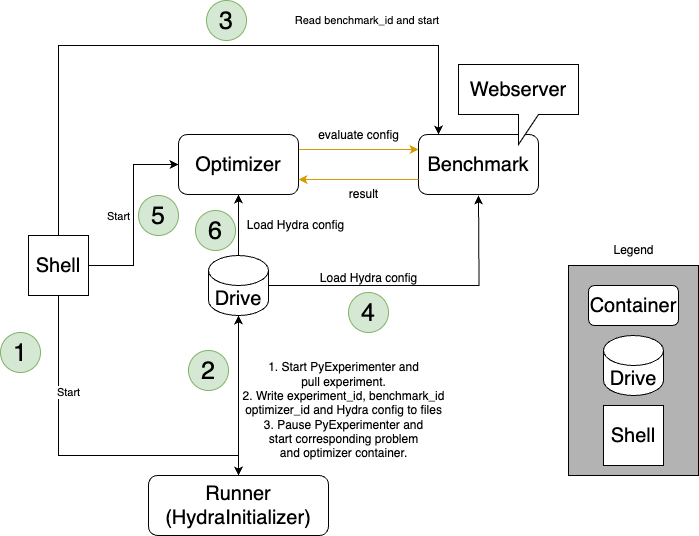

The diagram above was exported from draw.io. Its source (the exported page's mxGraphModel, read from the mxfile embedded in the PNG):
<mxGraphModel dx="956" dy="2098" grid="1" gridSize="10" guides="1" tooltips="1" connect="1" arrows="1" fold="1" page="1" pageScale="1" pageWidth="827" pageHeight="1169" math="0" shadow="0">
  <root>
    <mxCell id="0" />
    <mxCell id="1" parent="0" />
    <mxCell id="elxeZXTCYunV9F6Gq9nH-15" value="" style="edgeStyle=orthogonalEdgeStyle;rounded=0;orthogonalLoop=1;jettySize=auto;html=1;startArrow=classic;startFill=1;endArrow=none;endFill=0;" parent="1" source="elxeZXTCYunV9F6Gq9nH-2" target="elxeZXTCYunV9F6Gq9nH-10" edge="1">
      <mxGeometry relative="1" as="geometry" />
    </mxCell>
    <mxCell id="elxeZXTCYunV9F6Gq9nH-17" style="edgeStyle=orthogonalEdgeStyle;rounded=0;orthogonalLoop=1;jettySize=auto;html=1;exitX=1;exitY=0.25;exitDx=0;exitDy=0;entryX=0;entryY=0.25;entryDx=0;entryDy=0;fillColor=#ffe6cc;strokeColor=#d79b00;" parent="1" source="elxeZXTCYunV9F6Gq9nH-2" target="elxeZXTCYunV9F6Gq9nH-4" edge="1">
      <mxGeometry relative="1" as="geometry" />
    </mxCell>
    <mxCell id="elxeZXTCYunV9F6Gq9nH-2" value="&lt;font style=&quot;font-size: 20px;&quot;&gt;Optimizer&lt;/font&gt;" style="rounded=1;whiteSpace=wrap;html=1;" parent="1" vertex="1">
      <mxGeometry x="280" y="59" width="120" height="60" as="geometry" />
    </mxCell>
    <mxCell id="elxeZXTCYunV9F6Gq9nH-11" value="" style="edgeStyle=orthogonalEdgeStyle;rounded=0;orthogonalLoop=1;jettySize=auto;html=1;" parent="1" source="elxeZXTCYunV9F6Gq9nH-3" target="elxeZXTCYunV9F6Gq9nH-10" edge="1">
      <mxGeometry relative="1" as="geometry" />
    </mxCell>
    <mxCell id="elxeZXTCYunV9F6Gq9nH-3" value="&lt;span style=&quot;font-size: 20px;&quot;&gt;Runner&lt;br&gt;(HydraInitializer)&lt;br&gt;&lt;/span&gt;" style="rounded=1;whiteSpace=wrap;html=1;" parent="1" vertex="1">
      <mxGeometry x="250" y="400" width="180" height="60" as="geometry" />
    </mxCell>
    <mxCell id="elxeZXTCYunV9F6Gq9nH-7" value="" style="edgeStyle=orthogonalEdgeStyle;rounded=0;orthogonalLoop=1;jettySize=auto;html=1;" parent="1" source="elxeZXTCYunV9F6Gq9nH-5" target="elxeZXTCYunV9F6Gq9nH-3" edge="1">
      <mxGeometry relative="1" as="geometry">
        <Array as="points">
          <mxPoint x="160" y="380" />
        </Array>
      </mxGeometry>
    </mxCell>
    <mxCell id="elxeZXTCYunV9F6Gq9nH-28" value="Start" style="edgeLabel;html=1;align=center;verticalAlign=middle;resizable=0;points=[];" parent="elxeZXTCYunV9F6Gq9nH-7" vertex="1" connectable="0">
      <mxGeometry x="-0.056" relative="1" as="geometry">
        <mxPoint y="-63" as="offset" />
      </mxGeometry>
    </mxCell>
    <mxCell id="elxeZXTCYunV9F6Gq9nH-14" style="edgeStyle=orthogonalEdgeStyle;rounded=0;orthogonalLoop=1;jettySize=auto;html=1;entryX=0;entryY=0.5;entryDx=0;entryDy=0;" parent="1" source="elxeZXTCYunV9F6Gq9nH-5" target="elxeZXTCYunV9F6Gq9nH-2" edge="1">
      <mxGeometry relative="1" as="geometry" />
    </mxCell>
    <mxCell id="elxeZXTCYunV9F6Gq9nH-26" value="Start" style="edgeLabel;html=1;align=center;verticalAlign=middle;resizable=0;points=[];" parent="elxeZXTCYunV9F6Gq9nH-14" vertex="1" connectable="0">
      <mxGeometry x="-0.0262" y="-2" relative="1" as="geometry">
        <mxPoint x="-17" y="-2" as="offset" />
      </mxGeometry>
    </mxCell>
    <mxCell id="elxeZXTCYunV9F6Gq9nH-24" style="edgeStyle=orthogonalEdgeStyle;rounded=0;orthogonalLoop=1;jettySize=auto;html=1;exitX=0.5;exitY=0;exitDx=0;exitDy=0;" parent="1" source="elxeZXTCYunV9F6Gq9nH-5" target="elxeZXTCYunV9F6Gq9nH-4" edge="1">
      <mxGeometry relative="1" as="geometry">
        <Array as="points">
          <mxPoint x="160" y="-30" />
          <mxPoint x="540" y="-30" />
        </Array>
      </mxGeometry>
    </mxCell>
    <mxCell id="elxeZXTCYunV9F6Gq9nH-25" value="Read benchmark_id and start&amp;nbsp;" style="edgeLabel;html=1;align=center;verticalAlign=middle;resizable=0;points=[];" parent="elxeZXTCYunV9F6Gq9nH-24" vertex="1" connectable="0">
      <mxGeometry x="0.1295" y="1" relative="1" as="geometry">
        <mxPoint x="128" y="-24" as="offset" />
      </mxGeometry>
    </mxCell>
    <mxCell id="elxeZXTCYunV9F6Gq9nH-5" value="&lt;font style=&quot;font-size: 20px;&quot;&gt;Shell&lt;/font&gt;" style="whiteSpace=wrap;html=1;aspect=fixed;" parent="1" vertex="1">
      <mxGeometry x="130" y="160" width="60" height="60" as="geometry" />
    </mxCell>
    <mxCell id="elxeZXTCYunV9F6Gq9nH-9" value="1. Start PyExperimenter and&lt;br&gt;pull experiment.&lt;br&gt;2. Write experiment_id, benchmark_id &lt;br&gt;optimizer_id and Hydra config to files&lt;br&gt;3. Pause PyExperimenter and&lt;br&gt;start corresponding problem&lt;br&gt;and optimizer container." style="text;html=1;align=center;verticalAlign=middle;resizable=0;points=[];autosize=1;strokeColor=none;fillColor=none;" parent="1" vertex="1">
      <mxGeometry x="330" y="280" width="230" height="110" as="geometry" />
    </mxCell>
    <mxCell id="elxeZXTCYunV9F6Gq9nH-29" style="edgeStyle=orthogonalEdgeStyle;rounded=0;orthogonalLoop=1;jettySize=auto;html=1;exitX=1;exitY=0.5;exitDx=0;exitDy=0;exitPerimeter=0;" parent="1" source="elxeZXTCYunV9F6Gq9nH-10" edge="1">
      <mxGeometry relative="1" as="geometry">
        <mxPoint x="580" y="120" as="targetPoint" />
      </mxGeometry>
    </mxCell>
    <mxCell id="elxeZXTCYunV9F6Gq9nH-10" value="&lt;font style=&quot;font-size: 20px;&quot;&gt;Drive&lt;/font&gt;" style="shape=cylinder3;whiteSpace=wrap;html=1;boundedLbl=1;backgroundOutline=1;size=15;" parent="1" vertex="1">
      <mxGeometry x="310" y="180" width="60" height="60" as="geometry" />
    </mxCell>
    <mxCell id="elxeZXTCYunV9F6Gq9nH-13" value="" style="group" parent="1" vertex="1" connectable="0">
      <mxGeometry x="520" y="-11" width="160" height="130" as="geometry" />
    </mxCell>
    <mxCell id="elxeZXTCYunV9F6Gq9nH-4" value="&lt;span style=&quot;font-size: 20px;&quot;&gt;Benchmark&lt;/span&gt;" style="rounded=1;whiteSpace=wrap;html=1;" parent="elxeZXTCYunV9F6Gq9nH-13" vertex="1">
      <mxGeometry y="70" width="120" height="60" as="geometry" />
    </mxCell>
    <mxCell id="elxeZXTCYunV9F6Gq9nH-6" value="&lt;font style=&quot;font-size: 20px;&quot;&gt;Webserver&lt;/font&gt;" style="shape=callout;whiteSpace=wrap;html=1;perimeter=calloutPerimeter;" parent="elxeZXTCYunV9F6Gq9nH-13" vertex="1">
      <mxGeometry x="40" width="120" height="80" as="geometry" />
    </mxCell>
    <mxCell id="elxeZXTCYunV9F6Gq9nH-18" style="edgeStyle=orthogonalEdgeStyle;rounded=0;orthogonalLoop=1;jettySize=auto;html=1;exitX=0;exitY=0.75;exitDx=0;exitDy=0;entryX=1;entryY=0.75;entryDx=0;entryDy=0;fillColor=#ffe6cc;strokeColor=#d79b00;" parent="1" source="elxeZXTCYunV9F6Gq9nH-4" target="elxeZXTCYunV9F6Gq9nH-2" edge="1">
      <mxGeometry relative="1" as="geometry" />
    </mxCell>
    <mxCell id="elxeZXTCYunV9F6Gq9nH-19" value="evaluate config" style="text;html=1;align=center;verticalAlign=middle;resizable=0;points=[];autosize=1;fillColor=none;strokeColor=none;" parent="1" vertex="1">
      <mxGeometry x="410" y="45" width="100" height="30" as="geometry" />
    </mxCell>
    <mxCell id="elxeZXTCYunV9F6Gq9nH-20" value="result" style="text;html=1;align=center;verticalAlign=middle;resizable=0;points=[];autosize=1;fillColor=none;strokeColor=none;" parent="1" vertex="1">
      <mxGeometry x="440" y="104" width="50" height="30" as="geometry" />
    </mxCell>
    <mxCell id="elxeZXTCYunV9F6Gq9nH-21" value="&lt;font style=&quot;font-size: 25px;&quot;&gt;1&lt;/font&gt;" style="ellipse;whiteSpace=wrap;html=1;aspect=fixed;fillColor=#d5e8d4;strokeColor=#82b366;" parent="1" vertex="1">
      <mxGeometry x="102" y="257" width="40" height="40" as="geometry" />
    </mxCell>
    <mxCell id="elxeZXTCYunV9F6Gq9nH-22" value="&lt;font style=&quot;font-size: 25px;&quot;&gt;2&lt;/font&gt;" style="ellipse;whiteSpace=wrap;html=1;aspect=fixed;fillColor=#d5e8d4;strokeColor=#82b366;" parent="1" vertex="1">
      <mxGeometry x="290" y="275" width="40" height="40" as="geometry" />
    </mxCell>
    <mxCell id="elxeZXTCYunV9F6Gq9nH-23" value="&lt;font style=&quot;font-size: 25px;&quot;&gt;4&lt;/font&gt;" style="ellipse;whiteSpace=wrap;html=1;aspect=fixed;fillColor=#d5e8d4;strokeColor=#82b366;" parent="1" vertex="1">
      <mxGeometry x="450" y="217" width="40" height="40" as="geometry" />
    </mxCell>
    <mxCell id="elxeZXTCYunV9F6Gq9nH-27" value="&lt;font style=&quot;font-size: 25px;&quot;&gt;3&lt;/font&gt;" style="ellipse;whiteSpace=wrap;html=1;aspect=fixed;fillColor=#d5e8d4;strokeColor=#82b366;direction=south;" parent="1" vertex="1">
      <mxGeometry x="308" y="-75" width="40" height="40" as="geometry" />
    </mxCell>
    <mxCell id="elxeZXTCYunV9F6Gq9nH-30" value="Load Hydra config" style="text;html=1;align=center;verticalAlign=middle;resizable=0;points=[];autosize=1;strokeColor=none;fillColor=none;" parent="1" vertex="1">
      <mxGeometry x="410" y="188" width="120" height="30" as="geometry" />
    </mxCell>
    <mxCell id="elxeZXTCYunV9F6Gq9nH-31" value="&lt;font style=&quot;font-size: 25px;&quot;&gt;5&lt;/font&gt;" style="ellipse;whiteSpace=wrap;html=1;aspect=fixed;fillColor=#d5e8d4;strokeColor=#82b366;" parent="1" vertex="1">
      <mxGeometry x="240" y="120" width="40" height="40" as="geometry" />
    </mxCell>
    <mxCell id="elxeZXTCYunV9F6Gq9nH-32" value="&lt;font style=&quot;font-size: 25px;&quot;&gt;6&lt;/font&gt;" style="ellipse;whiteSpace=wrap;html=1;aspect=fixed;fillColor=#d5e8d4;strokeColor=#82b366;" parent="1" vertex="1">
      <mxGeometry x="297" y="135" width="40" height="40" as="geometry" />
    </mxCell>
    <mxCell id="elxeZXTCYunV9F6Gq9nH-38" value="" style="group" parent="1" vertex="1" connectable="0">
      <mxGeometry x="670" y="160" width="130" height="240" as="geometry" />
    </mxCell>
    <mxCell id="elxeZXTCYunV9F6Gq9nH-36" value="" style="whiteSpace=wrap;html=1;fillColor=#B3B3B3;" parent="elxeZXTCYunV9F6Gq9nH-38" vertex="1">
      <mxGeometry y="30" width="130" height="210" as="geometry" />
    </mxCell>
    <mxCell id="elxeZXTCYunV9F6Gq9nH-33" value="&lt;font style=&quot;font-size: 20px;&quot;&gt;Container&lt;/font&gt;" style="rounded=1;whiteSpace=wrap;html=1;" parent="elxeZXTCYunV9F6Gq9nH-38" vertex="1">
      <mxGeometry x="20" y="50" width="90" height="40" as="geometry" />
    </mxCell>
    <mxCell id="elxeZXTCYunV9F6Gq9nH-34" value="&lt;font style=&quot;font-size: 20px;&quot;&gt;Drive&lt;/font&gt;" style="shape=cylinder3;whiteSpace=wrap;html=1;boundedLbl=1;backgroundOutline=1;size=15;" parent="elxeZXTCYunV9F6Gq9nH-38" vertex="1">
      <mxGeometry x="35" y="100" width="60" height="60" as="geometry" />
    </mxCell>
    <mxCell id="elxeZXTCYunV9F6Gq9nH-35" value="&lt;font style=&quot;font-size: 20px;&quot;&gt;Shell&lt;/font&gt;" style="whiteSpace=wrap;html=1;aspect=fixed;" parent="elxeZXTCYunV9F6Gq9nH-38" vertex="1">
      <mxGeometry x="35" y="170" width="60" height="60" as="geometry" />
    </mxCell>
    <mxCell id="elxeZXTCYunV9F6Gq9nH-37" value="Legend" style="text;html=1;align=center;verticalAlign=middle;resizable=0;points=[];autosize=1;strokeColor=none;fillColor=none;" parent="elxeZXTCYunV9F6Gq9nH-38" vertex="1">
      <mxGeometry x="35" width="60" height="30" as="geometry" />
    </mxCell>
    <mxCell id="hzIC-1W2IwGedGJKrE5_-1" value="Load Hydra config" style="text;html=1;align=center;verticalAlign=middle;resizable=0;points=[];autosize=1;strokeColor=none;fillColor=none;" vertex="1" parent="1">
      <mxGeometry x="337" y="135" width="120" height="30" as="geometry" />
    </mxCell>
  </root>
</mxGraphModel>